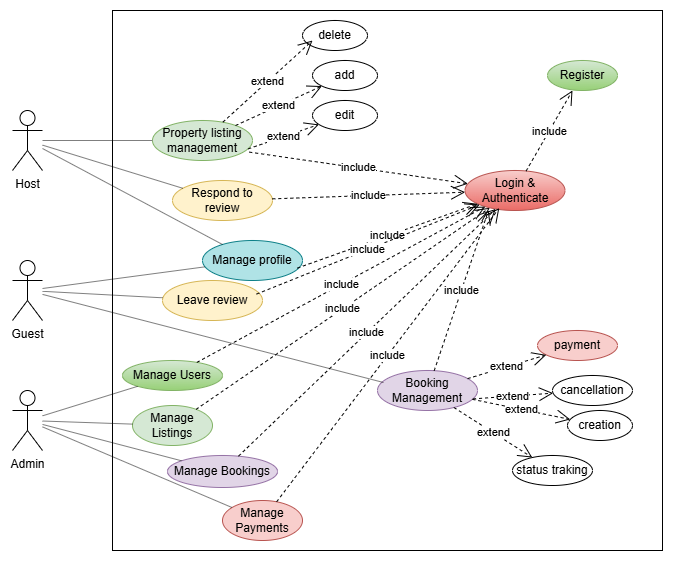

The diagram above was exported from draw.io. Its source (the exported page's mxGraphModel, read from the mxfile embedded in the PNG):
<mxGraphModel dx="1042" dy="535" grid="1" gridSize="10" guides="1" tooltips="1" connect="1" arrows="1" fold="1" page="1" pageScale="1" pageWidth="1169" pageHeight="827" math="0" shadow="0">
  <root>
    <mxCell id="0" />
    <mxCell id="1" parent="0" />
    <mxCell id="tp2558HvaE5OH9uDh7fd-1" value="Host" style="shape=umlActor;verticalLabelPosition=bottom;verticalAlign=top;html=1;outlineConnect=0;" vertex="1" parent="1">
      <mxGeometry x="140" y="150" width="30" height="60" as="geometry" />
    </mxCell>
    <mxCell id="tp2558HvaE5OH9uDh7fd-2" value="Guest" style="shape=umlActor;verticalLabelPosition=bottom;verticalAlign=top;html=1;outlineConnect=0;" vertex="1" parent="1">
      <mxGeometry x="140" y="300" width="30" height="60" as="geometry" />
    </mxCell>
    <mxCell id="tp2558HvaE5OH9uDh7fd-5" value="" style="rounded=0;whiteSpace=wrap;html=1;movable=1;resizable=1;rotatable=1;deletable=1;editable=1;locked=0;connectable=1;" vertex="1" parent="1">
      <mxGeometry x="240" y="50" width="550" height="540" as="geometry" />
    </mxCell>
    <mxCell id="tp2558HvaE5OH9uDh7fd-6" value="Register" style="ellipse;whiteSpace=wrap;html=1;fillColor=#d5e8d4;gradientColor=#97d077;strokeColor=#82b366;" vertex="1" parent="1">
      <mxGeometry x="675" y="100" width="70" height="30" as="geometry" />
    </mxCell>
    <mxCell id="tp2558HvaE5OH9uDh7fd-11" value="Login &amp;amp; Authenticate" style="ellipse;whiteSpace=wrap;html=1;align=center;fillColor=#f8cecc;gradientColor=#ea6b66;strokeColor=#b85450;" vertex="1" parent="1">
      <mxGeometry x="592.5" y="210" width="100" height="40" as="geometry" />
    </mxCell>
    <mxCell id="tp2558HvaE5OH9uDh7fd-12" value="Manage profile" style="ellipse;whiteSpace=wrap;html=1;align=center;fillColor=#b0e3e6;strokeColor=#0e8088;" vertex="1" parent="1">
      <mxGeometry x="330" y="280" width="100" height="40" as="geometry" />
    </mxCell>
    <mxCell id="tp2558HvaE5OH9uDh7fd-13" value="Property listing management" style="ellipse;whiteSpace=wrap;html=1;align=center;fillColor=#d5e8d4;strokeColor=#82b366;" vertex="1" parent="1">
      <mxGeometry x="280" y="160" width="100" height="40" as="geometry" />
    </mxCell>
    <mxCell id="tp2558HvaE5OH9uDh7fd-14" value="add" style="ellipse;whiteSpace=wrap;html=1;align=center;" vertex="1" parent="1">
      <mxGeometry x="440" y="100" width="65" height="30" as="geometry" />
    </mxCell>
    <mxCell id="tp2558HvaE5OH9uDh7fd-16" value="edit" style="ellipse;whiteSpace=wrap;html=1;align=center;" vertex="1" parent="1">
      <mxGeometry x="440" y="140" width="65" height="30" as="geometry" />
    </mxCell>
    <mxCell id="tp2558HvaE5OH9uDh7fd-17" value="delete" style="ellipse;whiteSpace=wrap;html=1;align=center;" vertex="1" parent="1">
      <mxGeometry x="430" y="60" width="65" height="30" as="geometry" />
    </mxCell>
    <mxCell id="tp2558HvaE5OH9uDh7fd-20" value="extend" style="endArrow=open;endSize=12;dashed=1;html=1;rounded=0;entryX=0.154;entryY=0.667;entryDx=0;entryDy=0;entryPerimeter=0;" edge="1" parent="1" source="tp2558HvaE5OH9uDh7fd-13" target="tp2558HvaE5OH9uDh7fd-17">
      <mxGeometry width="160" relative="1" as="geometry">
        <mxPoint x="90" y="220" as="sourcePoint" />
        <mxPoint x="250" y="220" as="targetPoint" />
      </mxGeometry>
    </mxCell>
    <mxCell id="tp2558HvaE5OH9uDh7fd-21" value="extend" style="endArrow=open;endSize=12;dashed=1;html=1;rounded=0;exitX=0.956;exitY=0.71;exitDx=0;exitDy=0;exitPerimeter=0;" edge="1" parent="1" source="tp2558HvaE5OH9uDh7fd-13" target="tp2558HvaE5OH9uDh7fd-16">
      <mxGeometry width="160" relative="1" as="geometry">
        <mxPoint x="360" y="472" as="sourcePoint" />
        <mxPoint x="534" y="440" as="targetPoint" />
      </mxGeometry>
    </mxCell>
    <mxCell id="tp2558HvaE5OH9uDh7fd-22" value="extend" style="endArrow=open;endSize=12;dashed=1;html=1;rounded=0;" edge="1" parent="1" source="tp2558HvaE5OH9uDh7fd-13" target="tp2558HvaE5OH9uDh7fd-14">
      <mxGeometry width="160" relative="1" as="geometry">
        <mxPoint x="330" y="332" as="sourcePoint" />
        <mxPoint x="504" y="300" as="targetPoint" />
      </mxGeometry>
    </mxCell>
    <mxCell id="tp2558HvaE5OH9uDh7fd-23" value="" style="endArrow=none;html=1;rounded=0;strokeWidth=0.5;" edge="1" parent="1" source="tp2558HvaE5OH9uDh7fd-1" target="tp2558HvaE5OH9uDh7fd-13">
      <mxGeometry relative="1" as="geometry">
        <mxPoint x="180" y="200" as="sourcePoint" />
        <mxPoint x="610" y="280" as="targetPoint" />
      </mxGeometry>
    </mxCell>
    <mxCell id="tp2558HvaE5OH9uDh7fd-24" value="include" style="endArrow=open;endSize=12;dashed=1;html=1;rounded=0;exitX=0.968;exitY=0.79;exitDx=0;exitDy=0;exitPerimeter=0;" edge="1" parent="1" source="tp2558HvaE5OH9uDh7fd-13" target="tp2558HvaE5OH9uDh7fd-11">
      <mxGeometry width="160" relative="1" as="geometry">
        <mxPoint x="450" y="280" as="sourcePoint" />
        <mxPoint x="610" y="280" as="targetPoint" />
      </mxGeometry>
    </mxCell>
    <mxCell id="tp2558HvaE5OH9uDh7fd-26" value="Booking Management" style="ellipse;whiteSpace=wrap;html=1;align=center;fillColor=#e1d5e7;strokeColor=#9673a6;" vertex="1" parent="1">
      <mxGeometry x="505" y="410" width="100" height="40" as="geometry" />
    </mxCell>
    <mxCell id="tp2558HvaE5OH9uDh7fd-27" value="creation" style="ellipse;whiteSpace=wrap;html=1;align=center;" vertex="1" parent="1">
      <mxGeometry x="695" y="450" width="65" height="30" as="geometry" />
    </mxCell>
    <mxCell id="tp2558HvaE5OH9uDh7fd-28" value="cancellation" style="ellipse;whiteSpace=wrap;html=1;align=center;" vertex="1" parent="1">
      <mxGeometry x="680" y="415" width="80" height="30" as="geometry" />
    </mxCell>
    <mxCell id="tp2558HvaE5OH9uDh7fd-29" value="extend" style="endArrow=open;endSize=12;dashed=1;html=1;rounded=0;" edge="1" parent="1" source="tp2558HvaE5OH9uDh7fd-26" target="tp2558HvaE5OH9uDh7fd-33">
      <mxGeometry width="160" relative="1" as="geometry">
        <mxPoint x="240" y="454" as="sourcePoint" />
        <mxPoint x="590" y="334" as="targetPoint" />
      </mxGeometry>
    </mxCell>
    <mxCell id="tp2558HvaE5OH9uDh7fd-30" value="extend" style="endArrow=open;endSize=12;dashed=1;html=1;rounded=0;exitX=0.956;exitY=0.71;exitDx=0;exitDy=0;exitPerimeter=0;" edge="1" parent="1" source="tp2558HvaE5OH9uDh7fd-26" target="tp2558HvaE5OH9uDh7fd-28">
      <mxGeometry width="160" relative="1" as="geometry">
        <mxPoint x="510" y="706" as="sourcePoint" />
        <mxPoint x="684" y="674" as="targetPoint" />
      </mxGeometry>
    </mxCell>
    <mxCell id="tp2558HvaE5OH9uDh7fd-31" value="extend" style="endArrow=open;endSize=12;dashed=1;html=1;rounded=0;" edge="1" parent="1" source="tp2558HvaE5OH9uDh7fd-26" target="tp2558HvaE5OH9uDh7fd-27">
      <mxGeometry width="160" relative="1" as="geometry">
        <mxPoint x="480" y="566" as="sourcePoint" />
        <mxPoint x="535.2581939511936" y="524.3771224014486" as="targetPoint" />
      </mxGeometry>
    </mxCell>
    <mxCell id="tp2558HvaE5OH9uDh7fd-32" value="include" style="endArrow=open;endSize=12;dashed=1;html=1;rounded=0;entryX=0.236;entryY=0.99;entryDx=0;entryDy=0;entryPerimeter=0;" edge="1" parent="1" source="tp2558HvaE5OH9uDh7fd-26" target="tp2558HvaE5OH9uDh7fd-11">
      <mxGeometry width="160" relative="1" as="geometry">
        <mxPoint x="450" y="500" as="sourcePoint" />
        <mxPoint x="539.9202949340938" y="461.3483394317957" as="targetPoint" />
      </mxGeometry>
    </mxCell>
    <mxCell id="tp2558HvaE5OH9uDh7fd-33" value="status traking" style="ellipse;whiteSpace=wrap;html=1;align=center;" vertex="1" parent="1">
      <mxGeometry x="640" y="495" width="80" height="30" as="geometry" />
    </mxCell>
    <mxCell id="tp2558HvaE5OH9uDh7fd-34" value="Leave review" style="ellipse;whiteSpace=wrap;html=1;align=center;fillColor=#fff2cc;strokeColor=#d6b656;" vertex="1" parent="1">
      <mxGeometry x="290" y="320" width="100" height="40" as="geometry" />
    </mxCell>
    <mxCell id="tp2558HvaE5OH9uDh7fd-42" value="Respond to review" style="ellipse;whiteSpace=wrap;html=1;align=center;fillColor=#fff2cc;strokeColor=#d6b656;" vertex="1" parent="1">
      <mxGeometry x="300" y="220" width="100" height="40" as="geometry" />
    </mxCell>
    <mxCell id="tp2558HvaE5OH9uDh7fd-43" value="include" style="endArrow=open;endSize=12;dashed=1;html=1;rounded=0;entryX=0.357;entryY=1;entryDx=0;entryDy=0;entryPerimeter=0;" edge="1" parent="1" source="tp2558HvaE5OH9uDh7fd-11" target="tp2558HvaE5OH9uDh7fd-6">
      <mxGeometry width="160" relative="1" as="geometry">
        <mxPoint x="680" y="189" as="sourcePoint" />
        <mxPoint x="836" y="180" as="targetPoint" />
      </mxGeometry>
    </mxCell>
    <mxCell id="tp2558HvaE5OH9uDh7fd-44" value="include" style="endArrow=open;endSize=12;dashed=1;html=1;rounded=0;exitX=0.948;exitY=0.69;exitDx=0;exitDy=0;exitPerimeter=0;" edge="1" parent="1" source="tp2558HvaE5OH9uDh7fd-12" target="tp2558HvaE5OH9uDh7fd-11">
      <mxGeometry width="160" relative="1" as="geometry">
        <mxPoint x="480" y="299" as="sourcePoint" />
        <mxPoint x="636" y="290" as="targetPoint" />
      </mxGeometry>
    </mxCell>
    <mxCell id="tp2558HvaE5OH9uDh7fd-45" value="include" style="endArrow=open;endSize=12;dashed=1;html=1;rounded=0;exitX=0.94;exitY=0.34;exitDx=0;exitDy=0;exitPerimeter=0;" edge="1" parent="1" source="tp2558HvaE5OH9uDh7fd-34" target="tp2558HvaE5OH9uDh7fd-11">
      <mxGeometry width="160" relative="1" as="geometry">
        <mxPoint x="470" y="380" as="sourcePoint" />
        <mxPoint x="636" y="350" as="targetPoint" />
      </mxGeometry>
    </mxCell>
    <mxCell id="tp2558HvaE5OH9uDh7fd-46" value="include" style="endArrow=open;endSize=12;dashed=1;html=1;rounded=0;" edge="1" parent="1" source="tp2558HvaE5OH9uDh7fd-42" target="tp2558HvaE5OH9uDh7fd-11">
      <mxGeometry width="160" relative="1" as="geometry">
        <mxPoint x="390" y="249" as="sourcePoint" />
        <mxPoint x="546" y="240" as="targetPoint" />
      </mxGeometry>
    </mxCell>
    <mxCell id="tp2558HvaE5OH9uDh7fd-47" value="" style="endArrow=none;html=1;rounded=0;strokeWidth=0.5;" edge="1" parent="1" source="tp2558HvaE5OH9uDh7fd-2" target="tp2558HvaE5OH9uDh7fd-34">
      <mxGeometry relative="1" as="geometry">
        <mxPoint x="180" y="330" as="sourcePoint" />
        <mxPoint x="305" y="330" as="targetPoint" />
      </mxGeometry>
    </mxCell>
    <mxCell id="tp2558HvaE5OH9uDh7fd-48" value="" style="endArrow=none;html=1;rounded=0;strokeWidth=0.5;entryX=0.06;entryY=0.3;entryDx=0;entryDy=0;entryPerimeter=0;" edge="1" parent="1" source="tp2558HvaE5OH9uDh7fd-2" target="tp2558HvaE5OH9uDh7fd-26">
      <mxGeometry relative="1" as="geometry">
        <mxPoint x="220" y="370" as="sourcePoint" />
        <mxPoint x="413" y="401" as="targetPoint" />
      </mxGeometry>
    </mxCell>
    <mxCell id="tp2558HvaE5OH9uDh7fd-49" value="" style="endArrow=none;html=1;rounded=0;strokeWidth=0.5;" edge="1" parent="1" source="tp2558HvaE5OH9uDh7fd-2" target="tp2558HvaE5OH9uDh7fd-12">
      <mxGeometry relative="1" as="geometry">
        <mxPoint x="240" y="310" as="sourcePoint" />
        <mxPoint x="433" y="341" as="targetPoint" />
      </mxGeometry>
    </mxCell>
    <mxCell id="tp2558HvaE5OH9uDh7fd-50" value="" style="endArrow=none;html=1;rounded=0;strokeWidth=0.5;" edge="1" parent="1" source="tp2558HvaE5OH9uDh7fd-1" target="tp2558HvaE5OH9uDh7fd-42">
      <mxGeometry relative="1" as="geometry">
        <mxPoint x="190" y="200" as="sourcePoint" />
        <mxPoint x="383" y="231" as="targetPoint" />
      </mxGeometry>
    </mxCell>
    <mxCell id="tp2558HvaE5OH9uDh7fd-51" value="" style="endArrow=none;html=1;rounded=0;strokeWidth=0.5;" edge="1" parent="1" source="tp2558HvaE5OH9uDh7fd-1" target="tp2558HvaE5OH9uDh7fd-12">
      <mxGeometry relative="1" as="geometry">
        <mxPoint x="180" y="230" as="sourcePoint" />
        <mxPoint x="373" y="261" as="targetPoint" />
      </mxGeometry>
    </mxCell>
    <mxCell id="tp2558HvaE5OH9uDh7fd-53" value="payment" style="ellipse;whiteSpace=wrap;html=1;align=center;fillColor=#f8cecc;strokeColor=#b85450;" vertex="1" parent="1">
      <mxGeometry x="665" y="370" width="80" height="30" as="geometry" />
    </mxCell>
    <mxCell id="tp2558HvaE5OH9uDh7fd-54" value="extend" style="endArrow=open;endSize=12;dashed=1;html=1;rounded=0;" edge="1" parent="1" target="tp2558HvaE5OH9uDh7fd-53" source="tp2558HvaE5OH9uDh7fd-26">
      <mxGeometry width="160" relative="1" as="geometry">
        <mxPoint x="570" y="420" as="sourcePoint" />
        <mxPoint x="733" y="624" as="targetPoint" />
      </mxGeometry>
    </mxCell>
    <mxCell id="tp2558HvaE5OH9uDh7fd-55" value="Admin" style="shape=umlActor;verticalLabelPosition=bottom;verticalAlign=top;html=1;" vertex="1" parent="1">
      <mxGeometry x="140" y="430" width="30" height="60" as="geometry" />
    </mxCell>
    <mxCell id="tp2558HvaE5OH9uDh7fd-56" value="Manage Users" style="ellipse;whiteSpace=wrap;html=1;align=center;fillColor=#d5e8d4;gradientColor=#97d077;strokeColor=#82b366;" vertex="1" parent="1">
      <mxGeometry x="250" y="400" width="100" height="30" as="geometry" />
    </mxCell>
    <mxCell id="tp2558HvaE5OH9uDh7fd-57" value="Manage Bookings" style="ellipse;whiteSpace=wrap;html=1;align=center;fillColor=#e1d5e7;strokeColor=#9673a6;" vertex="1" parent="1">
      <mxGeometry x="295" y="495" width="110" height="32" as="geometry" />
    </mxCell>
    <mxCell id="tp2558HvaE5OH9uDh7fd-60" value="Manage Listings" style="ellipse;whiteSpace=wrap;html=1;align=center;fillColor=#d5e8d4;strokeColor=#82b366;" vertex="1" parent="1">
      <mxGeometry x="260" y="445" width="80" height="40" as="geometry" />
    </mxCell>
    <mxCell id="tp2558HvaE5OH9uDh7fd-61" value="Manage Payments" style="ellipse;whiteSpace=wrap;html=1;align=center;fillColor=#f8cecc;strokeColor=#b85450;" vertex="1" parent="1">
      <mxGeometry x="350" y="540" width="80" height="40" as="geometry" />
    </mxCell>
    <mxCell id="tp2558HvaE5OH9uDh7fd-62" value="include" style="endArrow=open;endSize=12;dashed=1;html=1;rounded=0;entryX=0.343;entryY=0.94;entryDx=0;entryDy=0;entryPerimeter=0;" edge="1" parent="1" source="tp2558HvaE5OH9uDh7fd-61" target="tp2558HvaE5OH9uDh7fd-11">
      <mxGeometry width="160" relative="1" as="geometry">
        <mxPoint x="470" y="490" as="sourcePoint" />
        <mxPoint x="524" y="330" as="targetPoint" />
      </mxGeometry>
    </mxCell>
    <mxCell id="tp2558HvaE5OH9uDh7fd-63" value="include" style="endArrow=open;endSize=12;dashed=1;html=1;rounded=0;" edge="1" parent="1" source="tp2558HvaE5OH9uDh7fd-57" target="tp2558HvaE5OH9uDh7fd-11">
      <mxGeometry width="160" relative="1" as="geometry">
        <mxPoint x="410" y="590" as="sourcePoint" />
        <mxPoint x="464" y="430" as="targetPoint" />
      </mxGeometry>
    </mxCell>
    <mxCell id="tp2558HvaE5OH9uDh7fd-64" value="include" style="endArrow=open;endSize=12;dashed=1;html=1;rounded=0;" edge="1" parent="1" source="tp2558HvaE5OH9uDh7fd-60" target="tp2558HvaE5OH9uDh7fd-11">
      <mxGeometry width="160" relative="1" as="geometry">
        <mxPoint x="330" y="640" as="sourcePoint" />
        <mxPoint x="384" y="480" as="targetPoint" />
      </mxGeometry>
    </mxCell>
    <mxCell id="tp2558HvaE5OH9uDh7fd-65" value="include" style="endArrow=open;endSize=12;dashed=1;html=1;rounded=0;" edge="1" parent="1" source="tp2558HvaE5OH9uDh7fd-56" target="tp2558HvaE5OH9uDh7fd-11">
      <mxGeometry width="160" relative="1" as="geometry">
        <mxPoint x="350" y="550" as="sourcePoint" />
        <mxPoint x="404" y="390" as="targetPoint" />
      </mxGeometry>
    </mxCell>
    <mxCell id="tp2558HvaE5OH9uDh7fd-66" value="" style="endArrow=none;html=1;rounded=0;strokeWidth=0.5;" edge="1" parent="1" source="tp2558HvaE5OH9uDh7fd-55" target="tp2558HvaE5OH9uDh7fd-56">
      <mxGeometry relative="1" as="geometry">
        <mxPoint x="190" y="470" as="sourcePoint" />
        <mxPoint x="531" y="558" as="targetPoint" />
      </mxGeometry>
    </mxCell>
    <mxCell id="tp2558HvaE5OH9uDh7fd-67" value="" style="endArrow=none;html=1;rounded=0;strokeWidth=0.5;" edge="1" parent="1" source="tp2558HvaE5OH9uDh7fd-55" target="tp2558HvaE5OH9uDh7fd-60">
      <mxGeometry relative="1" as="geometry">
        <mxPoint x="180" y="500" as="sourcePoint" />
        <mxPoint x="521" y="588" as="targetPoint" />
      </mxGeometry>
    </mxCell>
    <mxCell id="tp2558HvaE5OH9uDh7fd-68" value="" style="endArrow=none;html=1;rounded=0;strokeWidth=0.5;" edge="1" parent="1" source="tp2558HvaE5OH9uDh7fd-55" target="tp2558HvaE5OH9uDh7fd-57">
      <mxGeometry relative="1" as="geometry">
        <mxPoint x="190" y="470" as="sourcePoint" />
        <mxPoint x="521" y="558" as="targetPoint" />
      </mxGeometry>
    </mxCell>
    <mxCell id="tp2558HvaE5OH9uDh7fd-69" value="" style="endArrow=none;html=1;rounded=0;strokeWidth=0.5;" edge="1" parent="1" source="tp2558HvaE5OH9uDh7fd-55" target="tp2558HvaE5OH9uDh7fd-61">
      <mxGeometry relative="1" as="geometry">
        <mxPoint x="200" y="490" as="sourcePoint" />
        <mxPoint x="541" y="578" as="targetPoint" />
      </mxGeometry>
    </mxCell>
  </root>
</mxGraphModel>